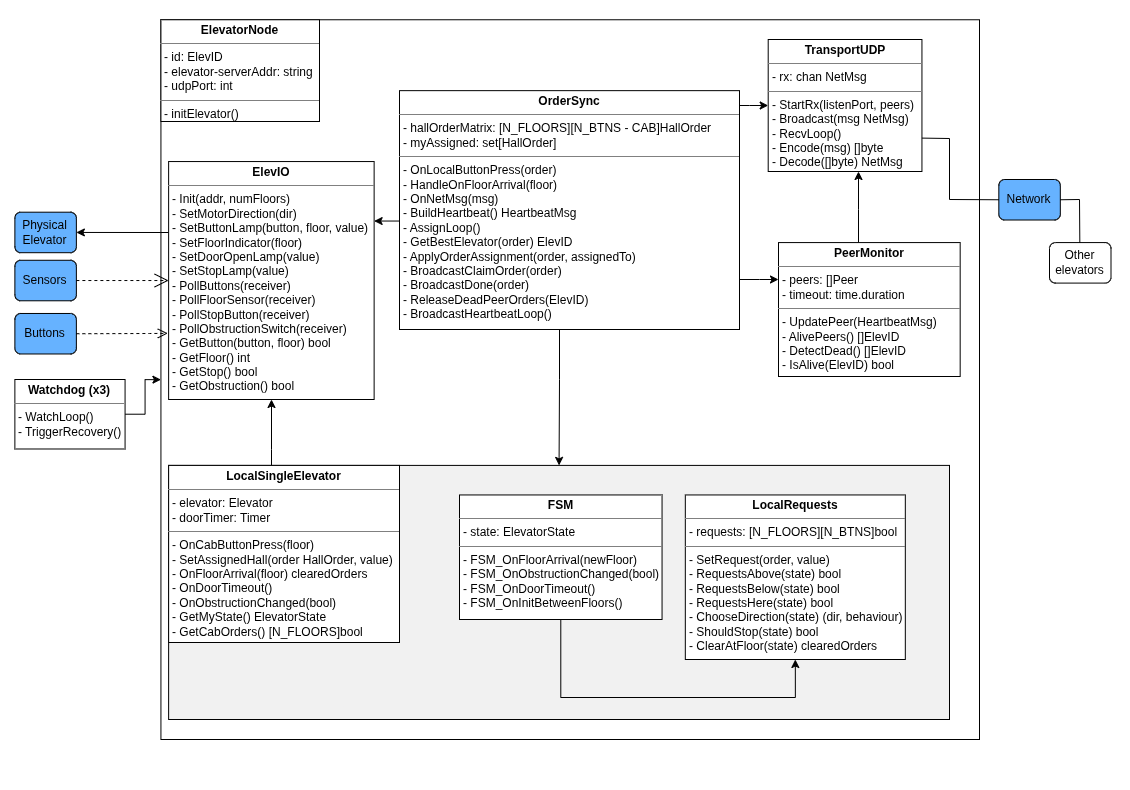

The diagram above was exported from draw.io. Its source (the exported page's mxGraphModel, read from the mxfile embedded in the PNG):
<mxGraphModel dx="2999" dy="1780" grid="1" gridSize="10" guides="1" tooltips="1" connect="1" arrows="1" fold="1" page="1" pageScale="1" pageWidth="1169" pageHeight="827" math="0" shadow="0" extFonts="Permanent Marker^https://fonts.googleapis.com/css?family=Permanent+Marker">
  <root>
    <mxCell id="0" />
    <mxCell id="1" parent="0" />
    <mxCell id="Li5jwP5F72NqoR-SEKxY-2" connectable="0" parent="1" style="group" value="" vertex="1">
      <mxGeometry height="790" width="1130" x="-1149" y="-820" as="geometry" />
    </mxCell>
    <mxCell id="GstEm3v9U_mho4oylXKb-2" parent="Li5jwP5F72NqoR-SEKxY-2" style="rounded=1;whiteSpace=wrap;html=1;fillColor=none;strokeColor=none;" value="" vertex="1">
      <mxGeometry height="790" width="1130" as="geometry" />
    </mxCell>
    <mxCell id="RQCx-Z1YgTzJrWGlehC2-7" parent="Li5jwP5F72NqoR-SEKxY-2" style="rounded=0;whiteSpace=wrap;html=1;fillColor=#FFFFFF;" value="" vertex="1">
      <mxGeometry height="719.74" width="818.57" x="161.43" y="20.26" as="geometry" />
    </mxCell>
    <mxCell id="dIbx_XN2ECq2KDW1kXZS-18" edge="1" parent="Li5jwP5F72NqoR-SEKxY-2" source="RQCx-Z1YgTzJrWGlehC2-80" style="edgeStyle=orthogonalEdgeStyle;rounded=0;orthogonalLoop=1;jettySize=auto;html=1;" target="RQCx-Z1YgTzJrWGlehC2-79">
      <mxGeometry relative="1" as="geometry">
        <Array as="points">
          <mxPoint x="272" y="450" />
          <mxPoint x="272" y="450" />
        </Array>
      </mxGeometry>
    </mxCell>
    <mxCell id="RQCx-Z1YgTzJrWGlehC2-80" parent="Li5jwP5F72NqoR-SEKxY-2" style="rounded=0;whiteSpace=wrap;html=1;fillColor=#F1F1F1;" value="" vertex="1">
      <mxGeometry height="254.1" width="780.88" x="169.12" y="465.9" as="geometry" />
    </mxCell>
    <mxCell id="RQCx-Z1YgTzJrWGlehC2-2" parent="Li5jwP5F72NqoR-SEKxY-2" style="rounded=1;whiteSpace=wrap;html=1;fillColor=#66B2FF;" value="Sensors" vertex="1">
      <mxGeometry height="40.51282051282051" width="61.49659863945578" x="15.374149659863946" y="260.7733333333333" as="geometry" />
    </mxCell>
    <mxCell id="RQCx-Z1YgTzJrWGlehC2-3" parent="Li5jwP5F72NqoR-SEKxY-2" style="rounded=1;whiteSpace=wrap;html=1;fillColor=#66B2FF;" value="Buttons" vertex="1">
      <mxGeometry height="40.51282051282051" width="61.49659863945578" x="15.374149659863946" y="313.97435897435895" as="geometry" />
    </mxCell>
    <mxCell id="RQCx-Z1YgTzJrWGlehC2-4" parent="Li5jwP5F72NqoR-SEKxY-2" style="rounded=1;whiteSpace=wrap;html=1;fillColor=#66B2FF;" value="Physical Elevator" vertex="1">
      <mxGeometry height="40.51282051282051" width="61.49659863945578" x="15.374149659863946" y="212.69230769230768" as="geometry" />
    </mxCell>
    <mxCell id="RQCx-Z1YgTzJrWGlehC2-43" parent="Li5jwP5F72NqoR-SEKxY-2" style="verticalAlign=top;align=left;overflow=fill;html=1;whiteSpace=wrap;" value="&lt;p style=&quot;margin:0px;margin-top:4px;text-align:center;&quot;&gt;&lt;b&gt;ElevatorNode&lt;/b&gt;&lt;/p&gt;&lt;hr size=&quot;1&quot; style=&quot;border-style:solid;&quot;&gt;&lt;p style=&quot;margin:0px;margin-left:4px;&quot;&gt;&lt;span style=&quot;background-color: transparent; color: light-dark(rgb(0, 0, 0), rgb(255, 255, 255));&quot;&gt;- id: ElevID&lt;/span&gt;&lt;/p&gt;&lt;p style=&quot;margin:0px;margin-left:4px;&quot;&gt;&lt;span style=&quot;background-color: transparent; color: light-dark(rgb(0, 0, 0), rgb(255, 255, 255));&quot;&gt;- elevator-serverAddr: string&lt;/span&gt;&lt;/p&gt;&lt;p style=&quot;margin:0px;margin-left:4px;&quot;&gt;&lt;span style=&quot;background-color: transparent; color: light-dark(rgb(0, 0, 0), rgb(255, 255, 255));&quot;&gt;- udpPort: int&lt;/span&gt;&lt;/p&gt;&lt;hr size=&quot;1&quot; style=&quot;border-style:solid;&quot;&gt;&lt;p style=&quot;margin:0px;margin-left:4px;&quot;&gt;- initElevator()&lt;/p&gt;" vertex="1">
      <mxGeometry height="101.74" width="158.57" x="161.43" y="20.26" as="geometry" />
    </mxCell>
    <mxCell id="dIbx_XN2ECq2KDW1kXZS-1" edge="1" parent="Li5jwP5F72NqoR-SEKxY-2" source="RQCx-Z1YgTzJrWGlehC2-47" style="edgeStyle=orthogonalEdgeStyle;rounded=0;orthogonalLoop=1;jettySize=auto;html=1;entryX=0;entryY=0.5;entryDx=0;entryDy=0;" target="RQCx-Z1YgTzJrWGlehC2-48">
      <mxGeometry relative="1" as="geometry">
        <Array as="points">
          <mxPoint x="750" y="106" />
          <mxPoint x="750" y="106" />
        </Array>
      </mxGeometry>
    </mxCell>
    <mxCell id="dIbx_XN2ECq2KDW1kXZS-4" edge="1" parent="Li5jwP5F72NqoR-SEKxY-2" source="RQCx-Z1YgTzJrWGlehC2-47" style="edgeStyle=orthogonalEdgeStyle;rounded=0;orthogonalLoop=1;jettySize=auto;html=1;entryX=1;entryY=0.25;entryDx=0;entryDy=0;" target="RQCx-Z1YgTzJrWGlehC2-79">
      <mxGeometry relative="1" as="geometry">
        <Array as="points">
          <mxPoint x="415" y="222" />
        </Array>
      </mxGeometry>
    </mxCell>
    <mxCell id="dIbx_XN2ECq2KDW1kXZS-6" edge="1" parent="Li5jwP5F72NqoR-SEKxY-2" source="RQCx-Z1YgTzJrWGlehC2-47" style="edgeStyle=orthogonalEdgeStyle;rounded=0;orthogonalLoop=1;jettySize=auto;html=1;entryX=0.5;entryY=0;entryDx=0;entryDy=0;" target="RQCx-Z1YgTzJrWGlehC2-80">
      <mxGeometry relative="1" as="geometry">
        <Array as="points">
          <mxPoint x="560" y="380" />
          <mxPoint x="560" y="380" />
        </Array>
      </mxGeometry>
    </mxCell>
    <mxCell id="dIbx_XN2ECq2KDW1kXZS-17" edge="1" parent="Li5jwP5F72NqoR-SEKxY-2" source="RQCx-Z1YgTzJrWGlehC2-47" style="edgeStyle=orthogonalEdgeStyle;rounded=0;orthogonalLoop=1;jettySize=auto;html=1;" target="RQCx-Z1YgTzJrWGlehC2-49">
      <mxGeometry relative="1" as="geometry">
        <Array as="points">
          <mxPoint x="760" y="280" />
          <mxPoint x="760" y="280" />
        </Array>
      </mxGeometry>
    </mxCell>
    <mxCell id="RQCx-Z1YgTzJrWGlehC2-47" parent="Li5jwP5F72NqoR-SEKxY-2" style="verticalAlign=top;align=left;overflow=fill;html=1;whiteSpace=wrap;" value="&lt;p style=&quot;margin:0px;margin-top:4px;text-align:center;&quot;&gt;&lt;span style=&quot;color: rgba(0, 0, 0, 0); font-family: monospace; text-wrap-mode: nowrap; background-color: transparent; text-align: left; font-size: 0px;&quot;&gt;%3CmxGraphModel%3E%3Croot%3E%3CmxCell%20id%3D%220%22%2F%3E%3CmxCell%20id%3D%221%22%20parent%3D%220%22%2F%3E%3CmxCell%20id%3D%222%22%20parent%3D%221%22%20style%3D%22verticalAlign%3Dtop%3Balign%3Dleft%3Boverflow%3Dfill%3Bhtml%3D1%3BwhiteSpace%3Dwrap%3B%22%20value%3D%22%26lt%3Bp%20style%3D%26quot%3Bmargin%3A0px%3Bmargin-top%3A4px%3Btext-align%3Acenter%3B%26quot%3B%26gt%3B%26lt%3Bb%26gt%3BorderSync%26lt%3B%2Fb%26gt%3B%26lt%3B%2Fp%26gt%3B%26lt%3Bhr%20size%3D%26quot%3B1%26quot%3B%20style%3D%26quot%3Bborder-style%3Asolid%3B%26quot%3B%26gt%3B%26lt%3Bp%20style%3D%26quot%3Bmargin%3A0px%3Bmargin-left%3A4px%3B%26quot%3B%26gt%3B%2B%20field%3A%20Type%26lt%3B%2Fp%26gt%3B%26lt%3Bhr%20size%3D%26quot%3B1%26quot%3B%20style%3D%26quot%3Bborder-style%3Asolid%3B%26quot%3B%26gt%3B%26lt%3Bp%20style%3D%26quot%3Bmargin%3A0px%3Bmargin-left%3A4px%3B%26quot%3B%26gt%3B%2B%20method()%3A%20Type%26lt%3B%2Fp%26gt%3B%22%20vertex%3D%221%22%3E%3CmxGeometry%20height%3D%2290%22%20width%3D%22160%22%20x%3D%22160%22%20y%3D%22195%22%20as%3D%22geometry%22%2F%3E%3C%2FmxCell%3E%3C%2Froot%3E%3C%2FmxGraphModel%3E&lt;/span&gt;&lt;b&gt;OrderSync&lt;/b&gt;&lt;/p&gt;&lt;hr size=&quot;1&quot; style=&quot;border-style:solid;&quot;&gt;&lt;p style=&quot;margin:0px;margin-left:4px;&quot;&gt;- hallOrderMatrix:&amp;nbsp;&lt;span style=&quot;background-color: transparent; color: light-dark(rgb(0, 0, 0), rgb(255, 255, 255));&quot;&gt;[N_FLOORS][N_BTNS - CAB]HallOrder&lt;/span&gt;&lt;/p&gt;&lt;p style=&quot;margin:0px;margin-left:4px;&quot;&gt;- myAssigned: set[HallOrder]&lt;/p&gt;&lt;hr size=&quot;1&quot; style=&quot;border-style:solid;&quot;&gt;&lt;p style=&quot;margin:0px;margin-left:4px;&quot;&gt;- OnLocalButtonPress(order)&lt;/p&gt;&lt;p style=&quot;margin:0px;margin-left:4px;&quot;&gt;- HandleOnFloorArrival(floor)&amp;nbsp;&lt;/p&gt;&lt;p style=&quot;margin:0px;margin-left:4px;&quot;&gt;- OnNetMsg(msg)&lt;/p&gt;&lt;p style=&quot;margin:0px;margin-left:4px;&quot;&gt;- BuildHeartbeat() HeartbeatMsg&lt;/p&gt;&lt;p style=&quot;margin:0px;margin-left:4px;&quot;&gt;- AssignLoop()&lt;/p&gt;&lt;p style=&quot;margin:0px;margin-left:4px;&quot;&gt;- GetBestElevator(order) ElevID&lt;/p&gt;&lt;p style=&quot;margin:0px;margin-left:4px;&quot;&gt;- ApplyOrderAssignment(order, assignedTo)&lt;/p&gt;&lt;p style=&quot;margin:0px;margin-left:4px;&quot;&gt;- BroadcastClaimOrder(order)&lt;/p&gt;&lt;p style=&quot;margin:0px;margin-left:4px;&quot;&gt;- BroadcastDone(order)&lt;/p&gt;&lt;p style=&quot;margin:0px;margin-left:4px;&quot;&gt;- ReleaseDeadPeerOrders(ElevID)&lt;/p&gt;&lt;p style=&quot;margin:0px;margin-left:4px;&quot;&gt;- BroadcastHeartbeatLoop()&lt;/p&gt;&lt;p style=&quot;margin:0px;margin-left:4px;&quot;&gt;&lt;br&gt;&lt;/p&gt;" vertex="1">
      <mxGeometry height="238.85" width="340" x="400" y="91.15" as="geometry" />
    </mxCell>
    <mxCell id="RQCx-Z1YgTzJrWGlehC2-48" parent="Li5jwP5F72NqoR-SEKxY-2" style="verticalAlign=top;align=left;overflow=fill;html=1;whiteSpace=wrap;" value="&lt;p style=&quot;margin:0px;margin-top:4px;text-align:center;&quot;&gt;&lt;b&gt;TransportUDP&lt;/b&gt;&lt;/p&gt;&lt;hr size=&quot;1&quot; style=&quot;border-style:solid;&quot;&gt;&lt;p style=&quot;margin:0px;margin-left:4px;&quot;&gt;&lt;span style=&quot;background-color: transparent; color: light-dark(rgb(0, 0, 0), rgb(255, 255, 255));&quot;&gt;- rx: chan NetMsg&lt;/span&gt;&lt;/p&gt;&lt;hr size=&quot;1&quot; style=&quot;border-style:solid;&quot;&gt;&lt;p style=&quot;margin:0px;margin-left:4px;&quot;&gt;- StartRx(listenPort, peers)&lt;/p&gt;&lt;p style=&quot;margin:0px;margin-left:4px;&quot;&gt;- Broadcast(msg NetMsg)&lt;/p&gt;&lt;p style=&quot;margin:0px;margin-left:4px;&quot;&gt;- RecvLoop()&lt;/p&gt;&lt;p style=&quot;margin:0px;margin-left:4px;&quot;&gt;- Encode(msg) []byte&lt;/p&gt;&lt;p style=&quot;margin:0px;margin-left:4px;&quot;&gt;- Decode([]byte) NetMsg&lt;/p&gt;" vertex="1">
      <mxGeometry height="132" width="153.74" x="768.7" y="40" as="geometry" />
    </mxCell>
    <mxCell id="dIbx_XN2ECq2KDW1kXZS-2" edge="1" parent="Li5jwP5F72NqoR-SEKxY-2" source="RQCx-Z1YgTzJrWGlehC2-49" style="edgeStyle=orthogonalEdgeStyle;rounded=0;orthogonalLoop=1;jettySize=auto;html=1;" target="RQCx-Z1YgTzJrWGlehC2-48">
      <mxGeometry relative="1" as="geometry">
        <Array as="points">
          <mxPoint x="859" y="210" />
          <mxPoint x="859" y="210" />
        </Array>
      </mxGeometry>
    </mxCell>
    <mxCell id="RQCx-Z1YgTzJrWGlehC2-49" parent="Li5jwP5F72NqoR-SEKxY-2" style="verticalAlign=top;align=left;overflow=fill;html=1;whiteSpace=wrap;" value="&lt;p style=&quot;margin:0px;margin-top:4px;text-align:center;&quot;&gt;&lt;b&gt;PeerMonitor&lt;/b&gt;&lt;/p&gt;&lt;hr size=&quot;1&quot; style=&quot;border-style:solid;&quot;&gt;&lt;p style=&quot;margin:0px;margin-left:4px;&quot;&gt;- peers: []Peer&lt;/p&gt;&lt;p style=&quot;margin:0px;margin-left:4px;&quot;&gt;- timeout: time.duration&lt;/p&gt;&lt;hr size=&quot;1&quot; style=&quot;border-style:solid;&quot;&gt;&lt;p style=&quot;margin:0px;margin-left:4px;&quot;&gt;- UpdatePeer(HeartbeatMsg&lt;span style=&quot;background-color: transparent; color: light-dark(rgb(0, 0, 0), rgb(255, 255, 255));&quot;&gt;)&lt;/span&gt;&lt;/p&gt;&lt;p style=&quot;margin:0px;margin-left:4px;&quot;&gt;&lt;span style=&quot;background-color: transparent; color: light-dark(rgb(0, 0, 0), rgb(255, 255, 255));&quot;&gt;- AlivePeers() []ElevID&lt;/span&gt;&lt;/p&gt;&lt;p style=&quot;margin:0px;margin-left:4px;&quot;&gt;&lt;span style=&quot;background-color: transparent; color: light-dark(rgb(0, 0, 0), rgb(255, 255, 255));&quot;&gt;- DetectDead() []ElevID&lt;/span&gt;&lt;/p&gt;&lt;p style=&quot;margin:0px;margin-left:4px;&quot;&gt;&lt;span style=&quot;background-color: transparent; color: light-dark(rgb(0, 0, 0), rgb(255, 255, 255));&quot;&gt;- IsAlive(ElevID) bool&lt;/span&gt;&lt;/p&gt;" vertex="1">
      <mxGeometry height="133.92" width="181.67" x="779" y="243.08" as="geometry" />
    </mxCell>
    <mxCell id="RQCx-Z1YgTzJrWGlehC2-50" parent="Li5jwP5F72NqoR-SEKxY-2" style="verticalAlign=top;align=left;overflow=fill;html=1;whiteSpace=wrap;" value="&lt;p style=&quot;margin:0px;margin-top:4px;text-align:center;&quot;&gt;&lt;b&gt;LocalRequests&lt;/b&gt;&lt;/p&gt;&lt;hr size=&quot;1&quot; style=&quot;border-style:solid;&quot;&gt;&lt;p style=&quot;margin:0px;margin-left:4px;&quot;&gt;- requests:&amp;nbsp;[N_FLOORS][N_BTNS]bool&lt;/p&gt;&lt;hr size=&quot;1&quot; style=&quot;border-style:solid;&quot;&gt;&lt;p style=&quot;margin:0px;margin-left:4px;&quot;&gt;- SetRequest(order, value)&lt;/p&gt;&lt;p style=&quot;margin:0px;margin-left:4px;&quot;&gt;- RequestsAbove(state) bool&lt;/p&gt;&lt;p style=&quot;margin:0px;margin-left:4px;&quot;&gt;- RequestsBelow(state) bool&lt;/p&gt;&lt;p style=&quot;margin:0px;margin-left:4px;&quot;&gt;- RequestsHere(state) bool&lt;/p&gt;&lt;p style=&quot;margin:0px;margin-left:4px;&quot;&gt;- ChooseDirection(state) (dir, behaviour)&lt;/p&gt;&lt;p style=&quot;margin:0px;margin-left:4px;&quot;&gt;- ShouldStop(state) bool&lt;/p&gt;&lt;p style=&quot;margin:0px;margin-left:4px;&quot;&gt;- ClearAtFloor(state) clearedOrders&lt;/p&gt;" vertex="1">
      <mxGeometry height="164.55" width="220" x="685.82" y="495.45" as="geometry" />
    </mxCell>
    <mxCell id="dIbx_XN2ECq2KDW1kXZS-12" edge="1" parent="Li5jwP5F72NqoR-SEKxY-2" source="RQCx-Z1YgTzJrWGlehC2-51" style="edgeStyle=orthogonalEdgeStyle;rounded=0;orthogonalLoop=1;jettySize=auto;html=1;entryX=0.5;entryY=1;entryDx=0;entryDy=0;" target="RQCx-Z1YgTzJrWGlehC2-50">
      <mxGeometry relative="1" as="geometry">
        <Array as="points">
          <mxPoint x="561" y="698" />
          <mxPoint x="796" y="698" />
        </Array>
      </mxGeometry>
    </mxCell>
    <mxCell id="RQCx-Z1YgTzJrWGlehC2-51" parent="Li5jwP5F72NqoR-SEKxY-2" style="verticalAlign=top;align=left;overflow=fill;html=1;whiteSpace=wrap;" value="&lt;p style=&quot;margin:0px;margin-top:4px;text-align:center;&quot;&gt;&lt;b&gt;FSM&lt;/b&gt;&lt;/p&gt;&lt;hr size=&quot;1&quot; style=&quot;border-style:solid;&quot;&gt;&lt;p style=&quot;margin:0px;margin-left:4px;&quot;&gt;- state: ElevatorState&lt;br&gt;&lt;/p&gt;&lt;hr size=&quot;1&quot; style=&quot;border-style:solid;&quot;&gt;&lt;p style=&quot;margin:0px;margin-left:4px;&quot;&gt;- FSM_OnFloorArrival(newFloor)&lt;/p&gt;&lt;p style=&quot;margin:0px;margin-left:4px;&quot;&gt;- FSM_OnObstructionChanged(bool)&lt;/p&gt;&lt;p style=&quot;margin:0px;margin-left:4px;&quot;&gt;- FSM_OnDoorTimeout()&lt;/p&gt;&lt;p style=&quot;margin:0px;margin-left:4px;&quot;&gt;- FSM_OnInitBetweenFloors()&lt;/p&gt;" vertex="1">
      <mxGeometry height="124.55" width="202.55" x="460" y="495.45" as="geometry" />
    </mxCell>
    <mxCell id="RQCx-Z1YgTzJrWGlehC2-52" parent="Li5jwP5F72NqoR-SEKxY-2" style="rounded=1;whiteSpace=wrap;html=1;fillColor=#66B2FF;" value="Network" vertex="1">
      <mxGeometry height="40.51282051282051" width="61.49659863945578" x="999.3197278911564" y="180.00166666666667" as="geometry" />
    </mxCell>
    <mxCell id="RQCx-Z1YgTzJrWGlehC2-53" parent="Li5jwP5F72NqoR-SEKxY-2" style="rounded=1;whiteSpace=wrap;html=1;fillColor=#FFFFFF;" value="Other elevators" vertex="1">
      <mxGeometry height="40.51282051282051" width="61.49659863945578" x="1049.9992517006801" y="243.07692307692307" as="geometry" />
    </mxCell>
    <mxCell id="RQCx-Z1YgTzJrWGlehC2-106" edge="1" parent="Li5jwP5F72NqoR-SEKxY-2" source="RQCx-Z1YgTzJrWGlehC2-79" style="edgeStyle=orthogonalEdgeStyle;rounded=0;orthogonalLoop=1;jettySize=auto;html=1;entryX=1;entryY=0.5;entryDx=0;entryDy=0;" target="RQCx-Z1YgTzJrWGlehC2-4">
      <mxGeometry relative="1" as="geometry">
        <Array as="points">
          <mxPoint x="161.42857142857142" y="232.94871794871793" />
          <mxPoint x="161.42857142857142" y="232.94871794871793" />
        </Array>
      </mxGeometry>
    </mxCell>
    <mxCell id="RQCx-Z1YgTzJrWGlehC2-79" parent="Li5jwP5F72NqoR-SEKxY-2" style="verticalAlign=top;align=left;overflow=fill;html=1;whiteSpace=wrap;" value="&lt;p style=&quot;margin:0px;margin-top:4px;text-align:center;&quot;&gt;&lt;b&gt;ElevIO&lt;/b&gt;&lt;/p&gt;&lt;hr size=&quot;1&quot; style=&quot;border-style:solid;&quot;&gt;&lt;p style=&quot;margin:0px;margin-left:4px;&quot;&gt;&lt;/p&gt;&lt;p style=&quot;margin: 0px 0px 0px 4px;&quot;&gt;- Init(addr, numFloors)&lt;/p&gt;&lt;p style=&quot;margin: 0px 0px 0px 4px;&quot;&gt;- SetMotorDirection(dir)&lt;/p&gt;&lt;p style=&quot;margin: 0px 0px 0px 4px;&quot;&gt;- SetButtonLamp(button, floor, value)&lt;/p&gt;&lt;p style=&quot;margin: 0px 0px 0px 4px;&quot;&gt;- SetFloorIndicator(floor)&lt;/p&gt;&lt;p style=&quot;margin: 0px 0px 0px 4px;&quot;&gt;- SetDoorOpenLamp(value)&lt;/p&gt;&lt;p style=&quot;margin: 0px 0px 0px 4px;&quot;&gt;- SetStopLamp(value)&lt;/p&gt;&lt;p style=&quot;margin: 0px 0px 0px 4px;&quot;&gt;- PollButtons(receiver)&lt;/p&gt;&lt;p style=&quot;margin: 0px 0px 0px 4px;&quot;&gt;- PollFloorSensor(receiver)&lt;/p&gt;&lt;p style=&quot;margin: 0px 0px 0px 4px;&quot;&gt;- PollStopButton(receiver)&lt;/p&gt;&lt;p style=&quot;margin: 0px 0px 0px 4px;&quot;&gt;- PollObstructionSwitch(receiver)&lt;/p&gt;&lt;p style=&quot;margin: 0px 0px 0px 4px;&quot;&gt;- GetButton(button, floor) bool&lt;/p&gt;&lt;p style=&quot;margin: 0px 0px 0px 4px;&quot;&gt;- GetFloor() int&lt;/p&gt;&lt;p style=&quot;margin: 0px 0px 0px 4px;&quot;&gt;- GetStop() bool&lt;/p&gt;&lt;p style=&quot;margin: 0px 0px 0px 4px;&quot;&gt;- GetObstruction() bool&lt;/p&gt;" vertex="1">
      <mxGeometry height="237.95" width="205.51" x="169.12" y="162.05" as="geometry" />
    </mxCell>
    <mxCell id="RQCx-Z1YgTzJrWGlehC2-86" parent="Li5jwP5F72NqoR-SEKxY-2" style="verticalAlign=top;align=left;overflow=fill;html=1;whiteSpace=wrap;" value="&lt;p style=&quot;margin:0px;margin-top:4px;text-align:center;&quot;&gt;&lt;b&gt;LocalSingleElevator&lt;/b&gt;&lt;/p&gt;&lt;hr size=&quot;1&quot; style=&quot;border-style:solid;&quot;&gt;&lt;p style=&quot;margin:0px;margin-left:4px;&quot;&gt;&lt;span style=&quot;background-color: transparent; color: light-dark(rgb(0, 0, 0), rgb(255, 255, 255));&quot;&gt;- elevator: Elevator&lt;br&gt;&lt;/span&gt;&lt;/p&gt;&lt;p style=&quot;margin:0px;margin-left:4px;&quot;&gt;&lt;span style=&quot;background-color: transparent; color: light-dark(rgb(0, 0, 0), rgb(255, 255, 255));&quot;&gt;- doorTimer: Timer&lt;/span&gt;&lt;/p&gt;&lt;hr size=&quot;1&quot; style=&quot;border-style:solid;&quot;&gt;&lt;p style=&quot;margin:0px;margin-left:4px;&quot;&gt;- OnCabButtonPress(floor)&lt;/p&gt;&lt;p style=&quot;margin:0px;margin-left:4px;&quot;&gt;- SetAssignedHall(order HallOrder, value)&lt;/p&gt;&lt;p style=&quot;margin:0px;margin-left:4px;&quot;&gt;- OnFloorArrival(floor) clearedOrders&lt;/p&gt;&lt;p style=&quot;margin:0px;margin-left:4px;&quot;&gt;- OnDoorTimeout()&lt;/p&gt;&lt;p style=&quot;margin:0px;margin-left:4px;&quot;&gt;- OnObstructionChanged(bool)&lt;/p&gt;&lt;p style=&quot;margin:0px;margin-left:4px;&quot;&gt;- GetMyState() ElevatorState&lt;/p&gt;&lt;p style=&quot;margin:0px;margin-left:4px;&quot;&gt;- GetCabOrders() [N_FLOORS]bool&lt;/p&gt;" vertex="1">
      <mxGeometry height="177.1" width="230.88" x="169.12" y="465.9" as="geometry" />
    </mxCell>
    <mxCell id="Li5jwP5F72NqoR-SEKxY-4" edge="1" parent="Li5jwP5F72NqoR-SEKxY-2" source="RQCx-Z1YgTzJrWGlehC2-94" style="edgeStyle=orthogonalEdgeStyle;rounded=0;orthogonalLoop=1;jettySize=auto;html=1;entryX=0;entryY=0.5;entryDx=0;entryDy=0;" target="RQCx-Z1YgTzJrWGlehC2-7">
      <mxGeometry relative="1" as="geometry" />
    </mxCell>
    <mxCell id="RQCx-Z1YgTzJrWGlehC2-94" parent="Li5jwP5F72NqoR-SEKxY-2" style="verticalAlign=top;align=left;overflow=fill;html=1;whiteSpace=wrap;" value="&lt;p style=&quot;margin:0px;margin-top:4px;text-align:center;&quot;&gt;&lt;b&gt;Watchdog (x3)&lt;/b&gt;&lt;/p&gt;&lt;hr size=&quot;1&quot; style=&quot;border-style:solid;&quot;&gt;&lt;p style=&quot;margin:0px;margin-left:4px;&quot;&gt;- WatchLoop()&lt;/p&gt;&lt;p style=&quot;margin:0px;margin-left:4px;&quot;&gt;- TriggerRecovery()&lt;/p&gt;" vertex="1">
      <mxGeometry height="69.49" width="110.2" x="15.370000000000005" y="379.99999999999994" as="geometry" />
    </mxCell>
    <mxCell id="dIbx_XN2ECq2KDW1kXZS-10" edge="1" parent="Li5jwP5F72NqoR-SEKxY-2" source="RQCx-Z1YgTzJrWGlehC2-48" style="endArrow=none;html=1;rounded=0;entryX=0;entryY=0.5;entryDx=0;entryDy=0;exitX=1;exitY=0.747;exitDx=0;exitDy=0;exitPerimeter=0;" target="RQCx-Z1YgTzJrWGlehC2-52" value="">
      <mxGeometry height="50" relative="1" width="50" as="geometry">
        <Array as="points">
          <mxPoint x="950" y="139" />
          <mxPoint x="950" y="200" />
        </Array>
        <mxPoint x="740" y="390" as="sourcePoint" />
        <mxPoint x="790" y="340" as="targetPoint" />
      </mxGeometry>
    </mxCell>
    <mxCell id="dIbx_XN2ECq2KDW1kXZS-11" edge="1" parent="Li5jwP5F72NqoR-SEKxY-2" source="RQCx-Z1YgTzJrWGlehC2-52" style="endArrow=none;html=1;rounded=0;exitX=1;exitY=0.5;exitDx=0;exitDy=0;entryX=0.493;entryY=-0.001;entryDx=0;entryDy=0;entryPerimeter=0;" target="RQCx-Z1YgTzJrWGlehC2-53" value="">
      <mxGeometry height="50" relative="1" width="50" as="geometry">
        <Array as="points">
          <mxPoint x="1080" y="200" />
        </Array>
        <mxPoint x="1070" y="230" as="sourcePoint" />
        <mxPoint x="1120" y="180" as="targetPoint" />
      </mxGeometry>
    </mxCell>
    <mxCell id="dIbx_XN2ECq2KDW1kXZS-15" edge="1" parent="Li5jwP5F72NqoR-SEKxY-2" source="RQCx-Z1YgTzJrWGlehC2-2" style="endArrow=open;endSize=12;dashed=1;html=1;rounded=0;exitX=1;exitY=0.5;exitDx=0;exitDy=0;entryX=0;entryY=0.5;entryDx=0;entryDy=0;" target="RQCx-Z1YgTzJrWGlehC2-79" value="">
      <mxGeometry relative="1" width="160" x="0.0126" as="geometry">
        <mxPoint as="offset" />
        <mxPoint x="90" y="310" as="sourcePoint" />
        <mxPoint x="250" y="310" as="targetPoint" />
      </mxGeometry>
    </mxCell>
    <mxCell id="dIbx_XN2ECq2KDW1kXZS-16" edge="1" parent="Li5jwP5F72NqoR-SEKxY-2" source="RQCx-Z1YgTzJrWGlehC2-3" style="html=1;verticalAlign=bottom;endArrow=open;dashed=1;endSize=8;curved=0;rounded=0;exitX=1;exitY=0.5;exitDx=0;exitDy=0;entryX=-0.004;entryY=0.722;entryDx=0;entryDy=0;entryPerimeter=0;" target="RQCx-Z1YgTzJrWGlehC2-79" value="">
      <mxGeometry relative="1" x="-0.0056" y="-9" as="geometry">
        <mxPoint as="offset" />
        <Array as="points">
          <mxPoint x="150" y="334" />
        </Array>
        <mxPoint x="210" y="310" as="sourcePoint" />
        <mxPoint x="130" y="310" as="targetPoint" />
      </mxGeometry>
    </mxCell>
  </root>
</mxGraphModel>